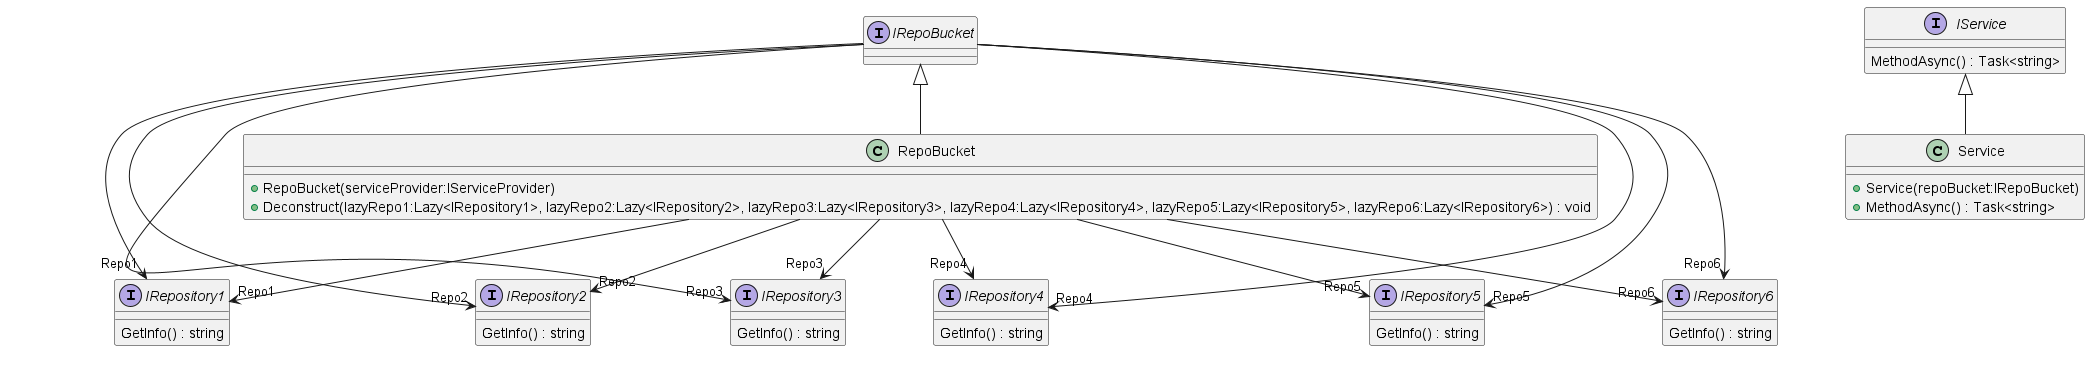

The diagram above was rendered by PlantUML. Its source (embedded in the PNG):
@startuml
interface IRepoBucket {
}
IRepoBucket --> "Repo1" IRepository1
IRepoBucket --> "Repo2" IRepository2
IRepoBucket --> "Repo3" IRepository3
IRepoBucket --> "Repo4" IRepository4
IRepoBucket --> "Repo5" IRepository5
IRepoBucket --> "Repo6" IRepository6
class RepoBucket {
    + RepoBucket(serviceProvider:IServiceProvider)
    + Deconstruct(lazyRepo1:Lazy<IRepository1>, lazyRepo2:Lazy<IRepository2>, lazyRepo3:Lazy<IRepository3>, lazyRepo4:Lazy<IRepository4>, lazyRepo5:Lazy<IRepository5>, lazyRepo6:Lazy<IRepository6>) : void
}
IRepoBucket <|-- RepoBucket
RepoBucket --> "Repo1" IRepository1
RepoBucket --> "Repo2" IRepository2
RepoBucket --> "Repo3" IRepository3
RepoBucket --> "Repo4" IRepository4
RepoBucket --> "Repo5" IRepository5
RepoBucket --> "Repo6" IRepository6
class Service {
    + Service(repoBucket:IRepoBucket)
    + MethodAsync() : Task<string>
}
IService <|-- Service
interface IRepository1 {
    GetInfo() : string
}
interface IRepository2 {
    GetInfo() : string
}
interface IRepository3 {
    GetInfo() : string
}
interface IRepository4 {
    GetInfo() : string
}
interface IRepository5 {
    GetInfo() : string
}
interface IRepository6 {
    GetInfo() : string
}
interface IService {
    MethodAsync() : Task<string>
}
@enduml